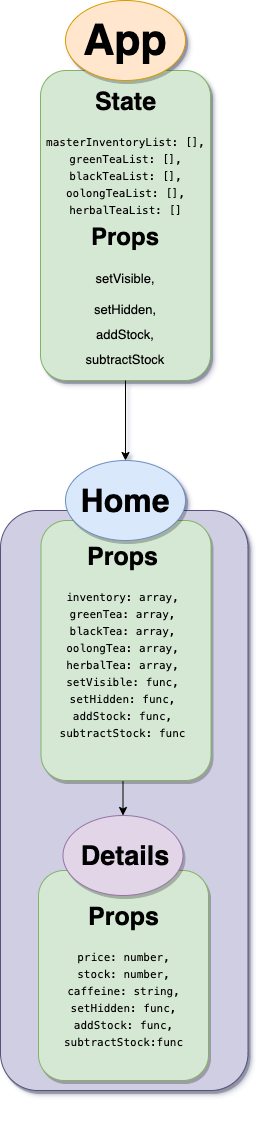

The diagram above was exported from draw.io. Its source (the exported page's mxGraphModel, read from the mxfile embedded in the PNG):
<mxGraphModel dx="928" dy="626" grid="1" gridSize="10" guides="1" tooltips="1" connect="1" arrows="1" fold="1" page="1" pageScale="1" pageWidth="850" pageHeight="1100" background="none" math="0" shadow="1">
  <root>
    <mxCell id="0" />
    <mxCell id="1" parent="0" />
    <mxCell id="nkDEODD4g0OyT3ZAcNi1-36" value="" style="rounded=1;whiteSpace=wrap;html=1;shadow=1;glass=0;comic=0;fontSize=10;align=center;fillColor=#d0cee2;strokeColor=#56517e;" vertex="1" parent="1">
      <mxGeometry x="290" y="550" width="247.5" height="580" as="geometry" />
    </mxCell>
    <mxCell id="nkDEODD4g0OyT3ZAcNi1-34" value="" style="rounded=1;whiteSpace=wrap;html=1;shadow=1;glass=0;comic=0;fontSize=10;align=center;fillColor=#d5e8d4;strokeColor=#82b366;" vertex="1" parent="1">
      <mxGeometry x="328" y="910" width="170" height="210" as="geometry" />
    </mxCell>
    <mxCell id="nkDEODD4g0OyT3ZAcNi1-35" value="&lt;h1 style=&quot;font-size: 25px&quot;&gt;Props&lt;/h1&gt;&lt;div&gt;&lt;div style=&quot;font-family: &amp;#34;menlo&amp;#34; , &amp;#34;monaco&amp;#34; , &amp;#34;courier new&amp;#34; , monospace ; font-size: 11px ; line-height: 17px&quot;&gt;&lt;div style=&quot;font-family: &amp;#34;menlo&amp;#34; , &amp;#34;monaco&amp;#34; , &amp;#34;courier new&amp;#34; , monospace ; line-height: 17px&quot;&gt;&lt;div&gt;&lt;div style=&quot;font-family: &amp;#34;menlo&amp;#34; , &amp;#34;monaco&amp;#34; , &amp;#34;courier new&amp;#34; , monospace ; line-height: 17px&quot;&gt;&lt;div&gt;price: number,&lt;/div&gt;&lt;div&gt;    stock: number,&lt;/div&gt;&lt;div&gt;    caffeine: string,&lt;/div&gt;&lt;div&gt;    setHidden: func,&lt;/div&gt;&lt;div&gt;    addStock: func,&lt;/div&gt;&lt;div&gt;    subtractStock:func&lt;/div&gt;&lt;/div&gt;&lt;/div&gt;&lt;/div&gt;&lt;/div&gt;&lt;/div&gt;" style="text;html=1;strokeColor=none;fillColor=none;spacing=5;spacingTop=-20;whiteSpace=wrap;overflow=hidden;rounded=0;shadow=1;glass=0;comic=0;fontSize=10;align=center;" vertex="1" parent="1">
      <mxGeometry x="325.5" y="935" width="175" height="230" as="geometry" />
    </mxCell>
    <mxCell id="nkDEODD4g0OyT3ZAcNi1-37" style="edgeStyle=orthogonalEdgeStyle;rounded=0;orthogonalLoop=1;jettySize=auto;html=1;exitX=0.5;exitY=1;exitDx=0;exitDy=0;entryX=0.5;entryY=0;entryDx=0;entryDy=0;fontSize=10;" edge="1" parent="1" source="nkDEODD4g0OyT3ZAcNi1-31" target="nkDEODD4g0OyT3ZAcNi1-32">
      <mxGeometry relative="1" as="geometry" />
    </mxCell>
    <mxCell id="nkDEODD4g0OyT3ZAcNi1-31" value="" style="rounded=1;whiteSpace=wrap;html=1;shadow=1;glass=0;comic=0;fontSize=10;align=center;fillColor=#d5e8d4;strokeColor=#82b366;" vertex="1" parent="1">
      <mxGeometry x="330.5" y="560" width="170" height="260" as="geometry" />
    </mxCell>
    <mxCell id="nkDEODD4g0OyT3ZAcNi1-26" value="" style="rounded=1;whiteSpace=wrap;html=1;shadow=1;glass=0;comic=0;fontSize=10;align=center;fillColor=#d5e8d4;strokeColor=#82b366;" vertex="1" parent="1">
      <mxGeometry x="330" y="110" width="170" height="310" as="geometry" />
    </mxCell>
    <mxCell id="nkDEODD4g0OyT3ZAcNi1-16" value="" style="ellipse;whiteSpace=wrap;html=1;rounded=1;shadow=1;glass=0;comic=0;fillColor=#ffe6cc;strokeColor=#d79b00;" vertex="1" parent="1">
      <mxGeometry x="355" y="40" width="120" height="80" as="geometry" />
    </mxCell>
    <mxCell id="nkDEODD4g0OyT3ZAcNi1-4" style="edgeStyle=orthogonalEdgeStyle;rounded=0;orthogonalLoop=1;jettySize=auto;html=1;exitX=0.5;exitY=1;exitDx=0;exitDy=0;" edge="1" parent="1">
      <mxGeometry relative="1" as="geometry">
        <mxPoint x="425" y="310" as="sourcePoint" />
        <mxPoint x="425" y="310" as="targetPoint" />
      </mxGeometry>
    </mxCell>
    <mxCell id="nkDEODD4g0OyT3ZAcNi1-2" value="&lt;font size=&quot;1&quot;&gt;&lt;b style=&quot;font-size: 43px&quot;&gt;App&lt;/b&gt;&lt;/font&gt;" style="text;html=1;strokeColor=none;fillColor=none;align=center;verticalAlign=middle;whiteSpace=wrap;rounded=0;shadow=1;glass=0;comic=0;" vertex="1" parent="1">
      <mxGeometry x="395" y="70" width="40" height="20" as="geometry" />
    </mxCell>
    <mxCell id="nkDEODD4g0OyT3ZAcNi1-18" value="&lt;h1 style=&quot;font-size: 25px&quot;&gt;State&lt;/h1&gt;&lt;div&gt;&lt;div style=&quot;font-family: &amp;#34;menlo&amp;#34; , &amp;#34;monaco&amp;#34; , &amp;#34;courier new&amp;#34; , monospace ; font-size: 11px ; line-height: 17px&quot;&gt;&lt;div&gt;masterInventoryList: [],&lt;/div&gt;&lt;div&gt;      greenTeaList: [],&lt;/div&gt;&lt;div&gt;      blackTeaList: [],&lt;/div&gt;&lt;div&gt;      oolongTeaList: [],&lt;/div&gt;&lt;div&gt;      herbalTeaList: []&lt;/div&gt;&lt;/div&gt;&lt;/div&gt;" style="text;html=1;strokeColor=none;fillColor=none;spacing=5;spacingTop=-20;whiteSpace=wrap;overflow=hidden;rounded=0;shadow=1;glass=0;comic=0;fontSize=10;align=center;" vertex="1" parent="1">
      <mxGeometry x="327.5" y="120" width="175" height="140" as="geometry" />
    </mxCell>
    <mxCell id="nkDEODD4g0OyT3ZAcNi1-19" value="" style="ellipse;whiteSpace=wrap;html=1;rounded=1;shadow=1;glass=0;comic=0;fontSize=10;align=center;fillColor=#dae8fc;strokeColor=#6c8ebf;" vertex="1" parent="1">
      <mxGeometry x="355" y="500" width="120" height="80" as="geometry" />
    </mxCell>
    <mxCell id="nkDEODD4g0OyT3ZAcNi1-20" value="&lt;b&gt;&lt;font style=&quot;font-size: 32px&quot;&gt;Home&lt;/font&gt;&lt;/b&gt;" style="text;html=1;strokeColor=none;fillColor=none;align=center;verticalAlign=middle;whiteSpace=wrap;rounded=0;shadow=1;glass=0;comic=0;fontSize=10;" vertex="1" parent="1">
      <mxGeometry x="395" y="530" width="40" height="20" as="geometry" />
    </mxCell>
    <mxCell id="nkDEODD4g0OyT3ZAcNi1-23" value="&lt;h1 style=&quot;font-size: 25px&quot;&gt;Props&lt;/h1&gt;&lt;div&gt;&lt;div style=&quot;font-family: &amp;#34;menlo&amp;#34; , &amp;#34;monaco&amp;#34; , &amp;#34;courier new&amp;#34; , monospace ; font-size: 11px ; line-height: 17px&quot;&gt;&lt;div style=&quot;font-family: &amp;#34;menlo&amp;#34; , &amp;#34;monaco&amp;#34; , &amp;#34;courier new&amp;#34; , monospace ; line-height: 17px&quot;&gt;&lt;div&gt;inventory: array,&lt;/div&gt;&lt;div&gt;    greenTea: array,&lt;/div&gt;&lt;div&gt;    blackTea: array,&lt;/div&gt;&lt;div&gt;    oolongTea: array,&lt;/div&gt;&lt;div&gt;    herbalTea: array,&lt;/div&gt;&lt;div&gt;    setVisible: func,&lt;/div&gt;&lt;div&gt;    setHidden: func,&lt;/div&gt;&lt;div&gt;    addStock: func,&lt;/div&gt;&lt;div&gt;    subtractStock: func&lt;/div&gt;&lt;/div&gt;&lt;/div&gt;&lt;/div&gt;" style="text;html=1;strokeColor=none;fillColor=none;spacing=5;spacingTop=-20;whiteSpace=wrap;overflow=hidden;rounded=0;shadow=1;glass=0;comic=0;fontSize=10;align=center;" vertex="1" parent="1">
      <mxGeometry x="325" y="575" width="175" height="230" as="geometry" />
    </mxCell>
    <mxCell id="nkDEODD4g0OyT3ZAcNi1-27" style="edgeStyle=orthogonalEdgeStyle;rounded=0;orthogonalLoop=1;jettySize=auto;html=1;exitX=0.5;exitY=1;exitDx=0;exitDy=0;entryX=0.5;entryY=0;entryDx=0;entryDy=0;fontSize=10;" edge="1" parent="1" source="nkDEODD4g0OyT3ZAcNi1-25" target="nkDEODD4g0OyT3ZAcNi1-19">
      <mxGeometry relative="1" as="geometry" />
    </mxCell>
    <mxCell id="nkDEODD4g0OyT3ZAcNi1-25" value="&lt;h1&gt;&lt;span style=&quot;font-size: 24px&quot;&gt;Props&lt;/span&gt;&lt;/h1&gt;&lt;h1&gt;&lt;span style=&quot;font-size: 13px ; font-weight: normal&quot;&gt;setVisible,&lt;/span&gt;&lt;br&gt;&lt;/h1&gt;&lt;p&gt;&lt;span style=&quot;font-size: 13px&quot;&gt;setHidden,&lt;/span&gt;&lt;/p&gt;&lt;p&gt;&lt;span style=&quot;font-size: 13px&quot;&gt;addStock,&lt;/span&gt;&lt;/p&gt;&lt;p&gt;&lt;span style=&quot;font-size: 13px&quot;&gt;subtractStock&lt;/span&gt;&lt;/p&gt;" style="text;html=1;strokeColor=none;fillColor=none;spacing=5;spacingTop=-20;whiteSpace=wrap;overflow=hidden;rounded=0;shadow=1;glass=0;comic=0;fontSize=10;align=center;" vertex="1" parent="1">
      <mxGeometry x="320" y="260" width="190" height="160" as="geometry" />
    </mxCell>
    <mxCell id="nkDEODD4g0OyT3ZAcNi1-32" value="" style="ellipse;whiteSpace=wrap;html=1;rounded=1;shadow=1;glass=0;comic=0;fontSize=10;align=center;fillColor=#e1d5e7;strokeColor=#9673a6;" vertex="1" parent="1">
      <mxGeometry x="352.5" y="855" width="120" height="80" as="geometry" />
    </mxCell>
    <mxCell id="nkDEODD4g0OyT3ZAcNi1-33" value="&lt;b&gt;&lt;font style=&quot;font-size: 27px&quot;&gt;Details&lt;/font&gt;&lt;/b&gt;" style="text;html=1;strokeColor=none;fillColor=none;align=center;verticalAlign=middle;whiteSpace=wrap;rounded=0;shadow=1;glass=0;comic=0;fontSize=10;" vertex="1" parent="1">
      <mxGeometry x="395" y="885" width="40" height="20" as="geometry" />
    </mxCell>
  </root>
</mxGraphModel>